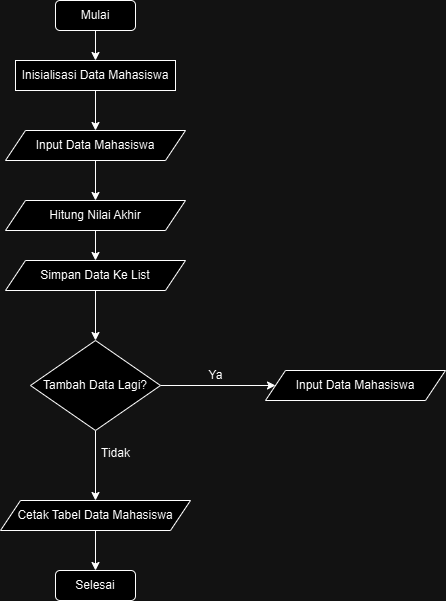

The diagram above was exported from draw.io. Its source (the exported page's mxGraphModel, read from the mxfile embedded in the PNG):
<mxGraphModel dx="794" dy="412" grid="1" gridSize="10" guides="1" tooltips="1" connect="1" arrows="1" fold="1" page="1" pageScale="1" pageWidth="827" pageHeight="1169" math="0" shadow="0">
  <root>
    <mxCell id="0" />
    <mxCell id="1" parent="0" />
    <mxCell id="nop1aDLDpXZZWhEp2lfm-3" style="edgeStyle=orthogonalEdgeStyle;rounded=0;orthogonalLoop=1;jettySize=auto;html=1;exitX=0.5;exitY=1;exitDx=0;exitDy=0;" edge="1" parent="1" source="nop1aDLDpXZZWhEp2lfm-1">
      <mxGeometry relative="1" as="geometry">
        <mxPoint x="400" y="100" as="targetPoint" />
      </mxGeometry>
    </mxCell>
    <mxCell id="nop1aDLDpXZZWhEp2lfm-1" value="Mulai" style="rounded=1;whiteSpace=wrap;html=1;" vertex="1" parent="1">
      <mxGeometry x="360" y="40" width="80" height="30" as="geometry" />
    </mxCell>
    <mxCell id="nop1aDLDpXZZWhEp2lfm-5" style="edgeStyle=orthogonalEdgeStyle;rounded=0;orthogonalLoop=1;jettySize=auto;html=1;exitX=0.5;exitY=1;exitDx=0;exitDy=0;" edge="1" parent="1" source="nop1aDLDpXZZWhEp2lfm-2" target="nop1aDLDpXZZWhEp2lfm-4">
      <mxGeometry relative="1" as="geometry" />
    </mxCell>
    <mxCell id="nop1aDLDpXZZWhEp2lfm-2" value="Inisialisasi Data Mahasiswa" style="rounded=0;whiteSpace=wrap;html=1;" vertex="1" parent="1">
      <mxGeometry x="320" y="100" width="160" height="30" as="geometry" />
    </mxCell>
    <mxCell id="nop1aDLDpXZZWhEp2lfm-7" style="edgeStyle=orthogonalEdgeStyle;rounded=0;orthogonalLoop=1;jettySize=auto;html=1;exitX=0.5;exitY=1;exitDx=0;exitDy=0;entryX=0.5;entryY=0;entryDx=0;entryDy=0;" edge="1" parent="1" source="nop1aDLDpXZZWhEp2lfm-4" target="nop1aDLDpXZZWhEp2lfm-6">
      <mxGeometry relative="1" as="geometry" />
    </mxCell>
    <mxCell id="nop1aDLDpXZZWhEp2lfm-4" value="Input Data Mahasiswa" style="shape=parallelogram;perimeter=parallelogramPerimeter;whiteSpace=wrap;html=1;fixedSize=1;" vertex="1" parent="1">
      <mxGeometry x="310" y="170" width="180" height="30" as="geometry" />
    </mxCell>
    <mxCell id="nop1aDLDpXZZWhEp2lfm-9" style="edgeStyle=orthogonalEdgeStyle;rounded=0;orthogonalLoop=1;jettySize=auto;html=1;exitX=0.5;exitY=1;exitDx=0;exitDy=0;" edge="1" parent="1" source="nop1aDLDpXZZWhEp2lfm-6">
      <mxGeometry relative="1" as="geometry">
        <mxPoint x="400" y="300" as="targetPoint" />
      </mxGeometry>
    </mxCell>
    <mxCell id="nop1aDLDpXZZWhEp2lfm-6" value="Hitung Nilai Akhir" style="shape=parallelogram;perimeter=parallelogramPerimeter;whiteSpace=wrap;html=1;fixedSize=1;" vertex="1" parent="1">
      <mxGeometry x="310" y="240" width="180" height="30" as="geometry" />
    </mxCell>
    <mxCell id="nop1aDLDpXZZWhEp2lfm-11" style="edgeStyle=orthogonalEdgeStyle;rounded=0;orthogonalLoop=1;jettySize=auto;html=1;exitX=0.5;exitY=1;exitDx=0;exitDy=0;entryX=0.5;entryY=0;entryDx=0;entryDy=0;" edge="1" parent="1" source="nop1aDLDpXZZWhEp2lfm-8" target="nop1aDLDpXZZWhEp2lfm-10">
      <mxGeometry relative="1" as="geometry" />
    </mxCell>
    <mxCell id="nop1aDLDpXZZWhEp2lfm-8" value="Simpan Data Ke List" style="shape=parallelogram;perimeter=parallelogramPerimeter;whiteSpace=wrap;html=1;fixedSize=1;" vertex="1" parent="1">
      <mxGeometry x="310" y="300" width="180" height="30" as="geometry" />
    </mxCell>
    <mxCell id="nop1aDLDpXZZWhEp2lfm-13" style="edgeStyle=orthogonalEdgeStyle;rounded=0;orthogonalLoop=1;jettySize=auto;html=1;exitX=1;exitY=0.5;exitDx=0;exitDy=0;entryX=0;entryY=0.5;entryDx=0;entryDy=0;" edge="1" parent="1" source="nop1aDLDpXZZWhEp2lfm-10" target="nop1aDLDpXZZWhEp2lfm-12">
      <mxGeometry relative="1" as="geometry" />
    </mxCell>
    <mxCell id="nop1aDLDpXZZWhEp2lfm-15" style="edgeStyle=orthogonalEdgeStyle;rounded=0;orthogonalLoop=1;jettySize=auto;html=1;exitX=0.5;exitY=1;exitDx=0;exitDy=0;entryX=0.5;entryY=0;entryDx=0;entryDy=0;" edge="1" parent="1" source="nop1aDLDpXZZWhEp2lfm-10" target="nop1aDLDpXZZWhEp2lfm-14">
      <mxGeometry relative="1" as="geometry" />
    </mxCell>
    <mxCell id="nop1aDLDpXZZWhEp2lfm-10" value="Tambah Data Lagi?" style="rhombus;whiteSpace=wrap;html=1;" vertex="1" parent="1">
      <mxGeometry x="335" y="380" width="130" height="90" as="geometry" />
    </mxCell>
    <mxCell id="nop1aDLDpXZZWhEp2lfm-12" value="Input Data Mahasiswa" style="shape=parallelogram;perimeter=parallelogramPerimeter;whiteSpace=wrap;html=1;fixedSize=1;" vertex="1" parent="1">
      <mxGeometry x="570" y="410" width="180" height="30" as="geometry" />
    </mxCell>
    <mxCell id="nop1aDLDpXZZWhEp2lfm-17" style="edgeStyle=orthogonalEdgeStyle;rounded=0;orthogonalLoop=1;jettySize=auto;html=1;exitX=0.5;exitY=1;exitDx=0;exitDy=0;entryX=0.5;entryY=0;entryDx=0;entryDy=0;" edge="1" parent="1" source="nop1aDLDpXZZWhEp2lfm-14" target="nop1aDLDpXZZWhEp2lfm-16">
      <mxGeometry relative="1" as="geometry" />
    </mxCell>
    <mxCell id="nop1aDLDpXZZWhEp2lfm-14" value="Cetak Tabel Data Mahasiswa" style="shape=parallelogram;perimeter=parallelogramPerimeter;whiteSpace=wrap;html=1;fixedSize=1;" vertex="1" parent="1">
      <mxGeometry x="305" y="540" width="190" height="30" as="geometry" />
    </mxCell>
    <mxCell id="nop1aDLDpXZZWhEp2lfm-16" value="Selesai" style="rounded=1;whiteSpace=wrap;html=1;" vertex="1" parent="1">
      <mxGeometry x="360" y="610" width="80" height="30" as="geometry" />
    </mxCell>
    <mxCell id="nop1aDLDpXZZWhEp2lfm-18" value="Tidak" style="text;html=1;align=center;verticalAlign=middle;resizable=0;points=[];autosize=1;strokeColor=none;fillColor=none;" vertex="1" parent="1">
      <mxGeometry x="395" y="478" width="50" height="30" as="geometry" />
    </mxCell>
    <mxCell id="nop1aDLDpXZZWhEp2lfm-19" value="Ya" style="text;html=1;align=center;verticalAlign=middle;resizable=0;points=[];autosize=1;strokeColor=none;fillColor=none;" vertex="1" parent="1">
      <mxGeometry x="500" y="400" width="40" height="30" as="geometry" />
    </mxCell>
  </root>
</mxGraphModel>